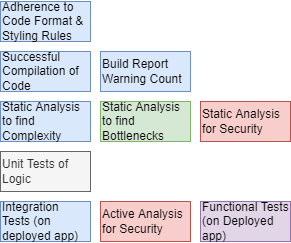

The diagram above was exported from draw.io. Its source (the exported page's mxGraphModel, read from the mxfile embedded in the PNG):
<mxGraphModel dx="782" dy="515" grid="1" gridSize="10" guides="1" tooltips="1" connect="1" arrows="1" fold="1" page="1" pageScale="1" pageWidth="827" pageHeight="1169" math="0" shadow="0">
  <root>
    <mxCell id="V2W_sSQIjvDGnYA8sgOU-0" />
    <mxCell id="V2W_sSQIjvDGnYA8sgOU-1" parent="V2W_sSQIjvDGnYA8sgOU-0" />
    <mxCell id="V2W_sSQIjvDGnYA8sgOU-2" value="Successful Compilation of Code" style="rounded=0;whiteSpace=wrap;html=1;fontSize=12;align=left;fillColor=#dae8fc;strokeColor=#6c8ebf;" parent="V2W_sSQIjvDGnYA8sgOU-1" vertex="1">
      <mxGeometry x="120" y="290" width="90" height="40" as="geometry" />
    </mxCell>
    <mxCell id="V2W_sSQIjvDGnYA8sgOU-3" value="Unit Tests of Logic" style="rounded=0;whiteSpace=wrap;html=1;fontSize=12;fontColor=#333333;align=left;fillColor=#f5f5f5;strokeColor=#666666;" parent="V2W_sSQIjvDGnYA8sgOU-1" vertex="1">
      <mxGeometry x="120" y="390" width="90" height="40" as="geometry" />
    </mxCell>
    <mxCell id="V2W_sSQIjvDGnYA8sgOU-4" value="Functional Tests (on Deployed app)" style="rounded=0;whiteSpace=wrap;html=1;fontSize=12;align=left;fillColor=#e1d5e7;strokeColor=#9673a6;" parent="V2W_sSQIjvDGnYA8sgOU-1" vertex="1">
      <mxGeometry x="320" y="440" width="90" height="40" as="geometry" />
    </mxCell>
    <mxCell id="V2W_sSQIjvDGnYA8sgOU-5" value="Static Analysis to find Bottlenecks" style="rounded=0;whiteSpace=wrap;html=1;fontSize=12;align=left;fillColor=#d5e8d4;strokeColor=#82b366;" parent="V2W_sSQIjvDGnYA8sgOU-1" vertex="1">
      <mxGeometry x="220" y="340" width="90" height="40" as="geometry" />
    </mxCell>
    <mxCell id="V2W_sSQIjvDGnYA8sgOU-6" value="Static Analysis to find Complexity" style="rounded=0;whiteSpace=wrap;html=1;fontSize=12;align=left;fillColor=#dae8fc;strokeColor=#6c8ebf;" parent="V2W_sSQIjvDGnYA8sgOU-1" vertex="1">
      <mxGeometry x="120" y="340" width="90" height="40" as="geometry" />
    </mxCell>
    <mxCell id="V2W_sSQIjvDGnYA8sgOU-7" value="Adherence to Code Format &amp;amp; Styling Rules" style="rounded=0;whiteSpace=wrap;html=1;fontSize=12;align=left;fillColor=#dae8fc;strokeColor=#6c8ebf;" parent="V2W_sSQIjvDGnYA8sgOU-1" vertex="1">
      <mxGeometry x="120" y="240" width="90" height="40" as="geometry" />
    </mxCell>
    <mxCell id="V2W_sSQIjvDGnYA8sgOU-8" value="Integration Tests (on deployed app)" style="rounded=0;whiteSpace=wrap;html=1;fontSize=12;align=left;fillColor=#dae8fc;strokeColor=#6c8ebf;" parent="V2W_sSQIjvDGnYA8sgOU-1" vertex="1">
      <mxGeometry x="120" y="440" width="90" height="40" as="geometry" />
    </mxCell>
    <mxCell id="V2W_sSQIjvDGnYA8sgOU-9" value="Build Report Warning Count" style="rounded=0;whiteSpace=wrap;html=1;fontSize=12;align=left;fillColor=#dae8fc;strokeColor=#6c8ebf;" parent="V2W_sSQIjvDGnYA8sgOU-1" vertex="1">
      <mxGeometry x="220" y="290" width="90" height="40" as="geometry" />
    </mxCell>
    <mxCell id="V2W_sSQIjvDGnYA8sgOU-10" value="Static Analysis for Security" style="rounded=0;whiteSpace=wrap;html=1;fontSize=12;align=left;fillColor=#f8cecc;strokeColor=#b85450;" parent="V2W_sSQIjvDGnYA8sgOU-1" vertex="1">
      <mxGeometry x="320" y="340" width="90" height="40" as="geometry" />
    </mxCell>
    <mxCell id="V2W_sSQIjvDGnYA8sgOU-11" value="Active Analysis for Security" style="rounded=0;whiteSpace=wrap;html=1;fontSize=12;align=left;fillColor=#f8cecc;strokeColor=#b85450;" parent="V2W_sSQIjvDGnYA8sgOU-1" vertex="1">
      <mxGeometry x="220" y="440" width="90" height="40" as="geometry" />
    </mxCell>
  </root>
</mxGraphModel>